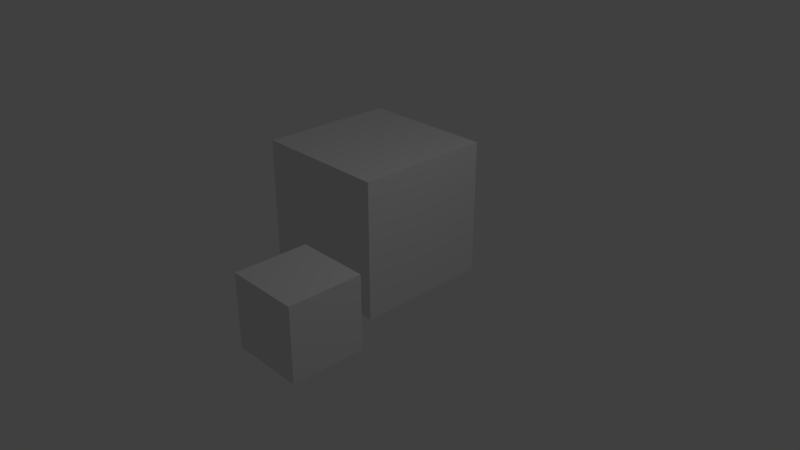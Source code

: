 # Source: scene.blend  (saved by Blender 2.79.6; exported with 4.5.12 LTS)
import bpy
from mathutils import Matrix  # noqa: F401  (used for matrix-valued properties, if any)

bpy.ops.wm.read_factory_settings(use_empty=True)
scene = bpy.context.scene
scene.name = 'Scene'

# ---- collections
col_collection_1 = bpy.data.collections.new('Collection 1'); scene.collection.children.link(col_collection_1)

# ---- materials (node trees are filled in below, after node groups)
mat_material = bpy.data.materials.new('Material')
mat_material.alpha_threshold = 0.0
mat_material.roughness = 0.5
mat_material.line_color = (0.0, 0.0, 0.0, 1.0)

# ---- material node trees

# ---- world
world_world = bpy.data.worlds.new('World'); scene.world = world_world
world_world.color = (0.05088, 0.05088, 0.05088)
world_world.use_sun_shadow = False
world_world.sun_shadow_jitter_overblur = 0.0

# ---- cameras
cam_camera = bpy.data.cameras.new('Camera')
cam_camera.clip_end = 100.0
cam_camera.lens = 35.0
cam_camera.sensor_width = 32.0
cam_camera.sensor_height = 18.0
cam_camera.ortho_scale = 7.314
cam_camera.dof.focus_distance = 0.0

# ---- lights
light_lamp = bpy.data.lights.new('Lamp', 'POINT')
light_lamp.transmission_factor = 0.0
light_lamp.cutoff_distance = 30.0
light_lamp.energy = 100.0
light_lamp.shadow_buffer_clip_start = 1.001
light_lamp.shadow_soft_size = 0.1
light_lamp.shadow_maximum_resolution = 0.006
light_lamp.use_absolute_resolution = True

# ---- meshes
me_cube_001 = bpy.data.meshes.new('Cube.001')
me_cube_001.from_pydata([(-1.0, -1.0, -1.0), (-1.0, -1.0, 1.0), (-1.0, 1.0, -1.0), (-1.0, 1.0, 1.0), (1.0, -1.0, -1.0), (1.0, -1.0, 1.0), (1.0, 1.0, -1.0), (1.0, 1.0, 1.0)], [], [(0, 1, 3, 2), (2, 3, 7, 6), (6, 7, 5, 4), (4, 5, 1, 0), (2, 6, 4, 0), (7, 3, 1, 5)])
me_cube_001.use_remesh_preserve_volume = False
me_cube_001.use_remesh_preserve_attributes = False
me_cube_001.use_mirror_vertex_groups = False
me_cube_001.update()
me_cube = bpy.data.meshes.new('Cube')
me_cube.from_pydata([(1.0, 1.0, -1.0), (1.0, -1.0, -1.0), (-1.0, -1.0, -1.0), (-1.0, 1.0, -1.0), (1.0, 1.0, 1.0), (1.0, -1.0, 1.0), (-1.0, -1.0, 1.0), (-1.0, 1.0, 1.0)], [], [(0, 1, 2, 3), (4, 7, 6, 5), (0, 4, 5, 1), (1, 5, 6, 2), (2, 6, 7, 3), (4, 0, 3, 7)])
me_cube.materials.append(mat_material)
me_cube.use_remesh_preserve_volume = False
me_cube.use_remesh_preserve_attributes = False
me_cube.use_mirror_vertex_groups = False
me_cube.update()

# ---- objects
ob_cube_001 = bpy.data.objects.new('Cube.001', me_cube_001)
ob_cube = bpy.data.objects.new('Cube', me_cube)
ob_lamp = bpy.data.objects.new('Lamp', light_lamp)
ob_camera = bpy.data.objects.new('Camera', cam_camera)

# ---- transforms, parenting, visibility, modifiers, constraints
ob_cube_001.location = (0.5, -1.5, 0.0)
ob_cube_001.scale = (0.5, 0.5, 0.5)
ob_cube_001.pass_index = 2
ob_cube_001.lineart.crease_threshold = 0.0
ob_cube.location = (-1.0, 1.0, 0.0)
ob_cube.lock_rotations_4d = False
ob_cube.empty_display_type = 'ARROWS'
ob_cube.pass_index = 1
ob_cube.lineart.crease_threshold = 0.0
ob_lamp.location = (4.076, 1.005, 5.904)
ob_lamp.rotation_euler = (0.6503, 0.05522, 1.866)
ob_lamp.lock_rotations_4d = False
ob_lamp.empty_display_type = 'ARROWS'
ob_lamp.color = (0.0, 0.0, 0.0, 0.0)
ob_lamp.lineart.crease_threshold = 0.0
ob_camera.location = (7.481, -6.508, 5.344)
ob_camera.rotation_euler = (1.109, 0.0, 0.8149)
ob_camera.lock_rotations_4d = False
ob_camera.empty_display_type = 'ARROWS'
ob_camera.color = (0.0, 0.0, 0.0, 0.0)
ob_camera.display_type = 'WIRE'
ob_camera.lineart.crease_threshold = 0.0

# ---- collection membership
col_collection_1.objects.link(ob_cube_001)
col_collection_1.objects.link(ob_cube)
col_collection_1.objects.link(ob_lamp)
col_collection_1.objects.link(ob_camera)

# ---- scene / render settings (as saved in the file)
scene.camera = ob_camera
scene.frame_start = 1; scene.frame_end = 2; scene.frame_set(1)
scene.render.engine = 'CYCLES'
scene.render.resolution_percentage = 50
scene.render.dither_intensity = 0.0
scene.cycles.use_denoising = False
scene.cycles.samples = 128
scene.cycles.sampling_pattern = 'TABULATED_SOBOL'
scene.cycles.use_adaptive_sampling = False
scene.cycles.use_light_tree = False
scene.view_settings.view_transform = 'Standard'
bpy.context.view_layer.update()
